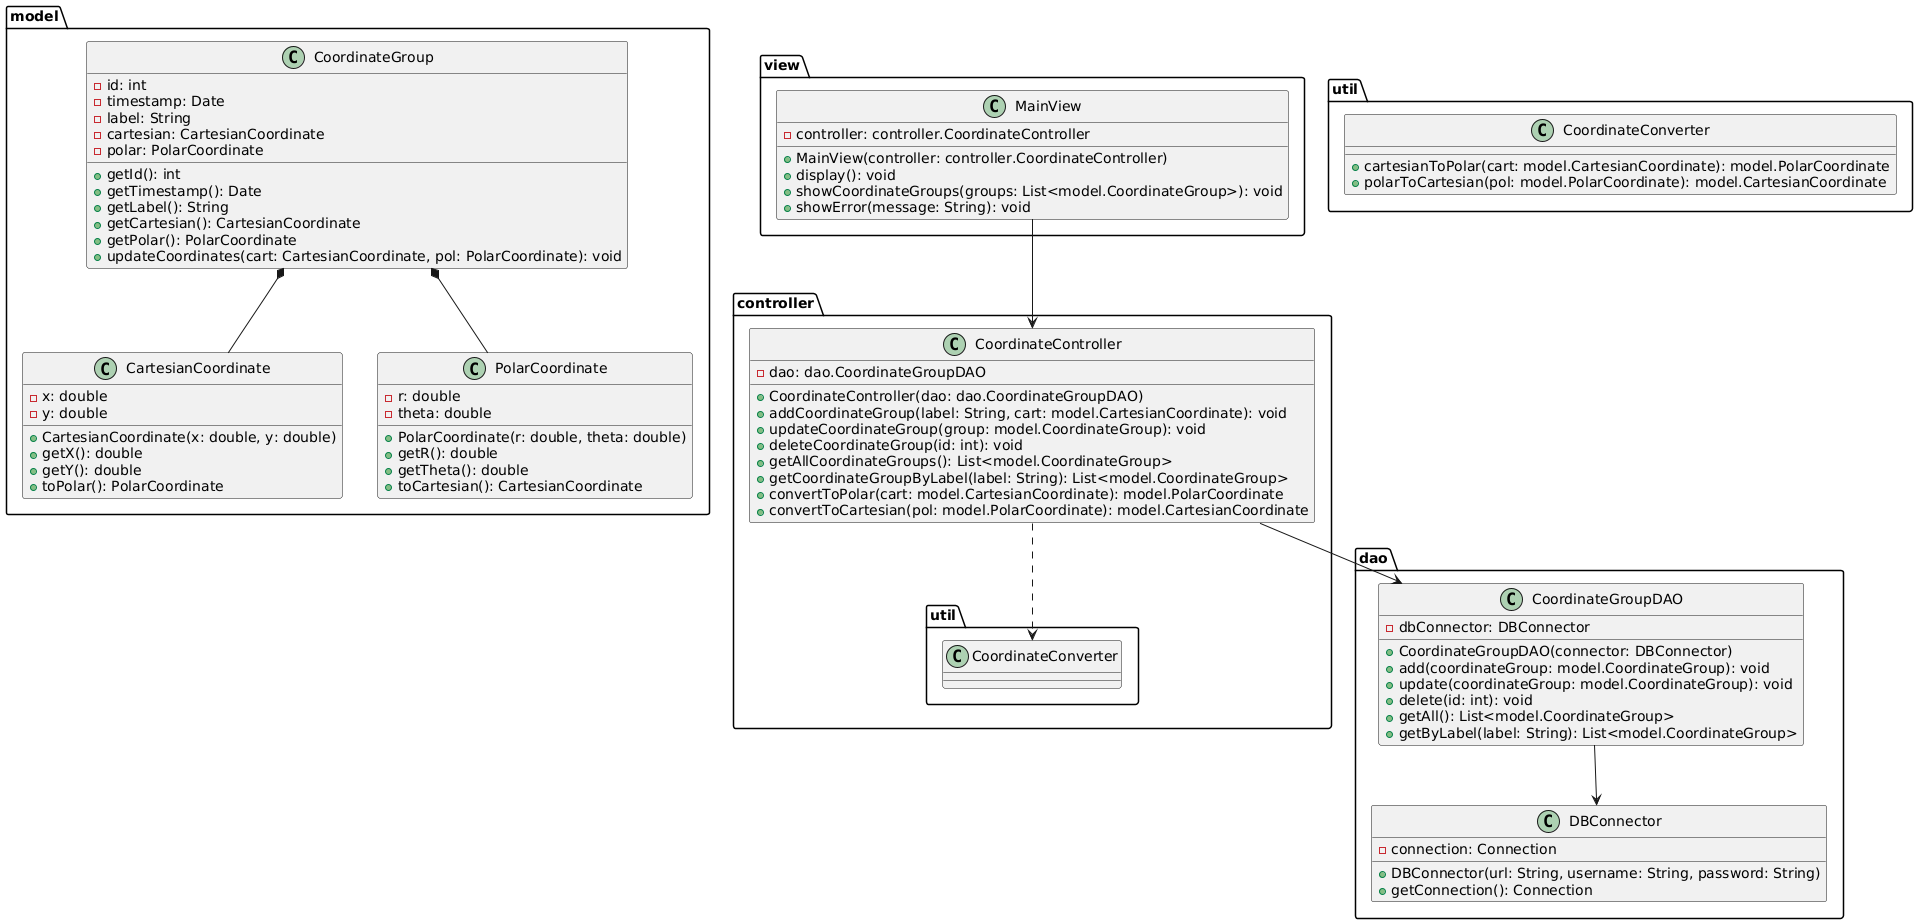

The diagram above was rendered by PlantUML. Its source (embedded in the PNG):
@startuml

' ===== Model Package =====
package "model" {
  class CoordinateGroup {
    - id: int
    - timestamp: Date
    - label: String
    - cartesian: CartesianCoordinate
    - polar: PolarCoordinate
    + getId(): int
    + getTimestamp(): Date
    + getLabel(): String
    + getCartesian(): CartesianCoordinate
    + getPolar(): PolarCoordinate
    + updateCoordinates(cart: CartesianCoordinate, pol: PolarCoordinate): void
  }

  class CartesianCoordinate {
    - x: double
    - y: double
    + CartesianCoordinate(x: double, y: double)
    + getX(): double
    + getY(): double
    + toPolar(): PolarCoordinate
  }

  class PolarCoordinate {
    - r: double
    - theta: double
    + PolarCoordinate(r: double, theta: double)
    + getR(): double
    + getTheta(): double
    + toCartesian(): CartesianCoordinate
  }
  
  ' Composition: A CoordinateGroup is composed of its coordinate representations.
  CoordinateGroup *-- CartesianCoordinate
  CoordinateGroup *-- PolarCoordinate
}

' ===== DAO Package (Data Access Objects) =====
package "dao" {
  class DBConnector {
    - connection: Connection
    + DBConnector(url: String, username: String, password: String)
    + getConnection(): Connection
  }

  class CoordinateGroupDAO {
    - dbConnector: DBConnector
    + CoordinateGroupDAO(connector: DBConnector)
    + add(coordinateGroup: model.CoordinateGroup): void
    + update(coordinateGroup: model.CoordinateGroup): void
    + delete(id: int): void
    + getAll(): List<model.CoordinateGroup>
    + getByLabel(label: String): List<model.CoordinateGroup>
  }
  
  ' Association: DAO uses a DBConnector for database operations.
  CoordinateGroupDAO --> DBConnector
}

' ===== Controller Package =====
package "controller" {
  class CoordinateController {
    - dao: dao.CoordinateGroupDAO
    + CoordinateController(dao: dao.CoordinateGroupDAO)
    + addCoordinateGroup(label: String, cart: model.CartesianCoordinate): void
    + updateCoordinateGroup(group: model.CoordinateGroup): void
    + deleteCoordinateGroup(id: int): void
    + getAllCoordinateGroups(): List<model.CoordinateGroup>
    + getCoordinateGroupByLabel(label: String): List<model.CoordinateGroup>
    + convertToPolar(cart: model.CartesianCoordinate): model.PolarCoordinate
    + convertToCartesian(pol: model.PolarCoordinate): model.CartesianCoordinate
  }
  
  ' Dependency: The controller uses the conversion utility.
  CoordinateController ..> util.CoordinateConverter
  ' Association: Controller uses DAO for persistence.
  CoordinateController --> dao.CoordinateGroupDAO
}

' ===== View Package =====
package "view" {
  class MainView {
    - controller: controller.CoordinateController
    + MainView(controller: controller.CoordinateController)
    + display(): void
    + showCoordinateGroups(groups: List<model.CoordinateGroup>): void
    + showError(message: String): void
  }
  
  ' Association: The view depends on the controller.
  MainView --> controller.CoordinateController
}

' ===== Utility Package =====
package "util" {
  class CoordinateConverter {
    + cartesianToPolar(cart: model.CartesianCoordinate): model.PolarCoordinate
    + polarToCartesian(pol: model.PolarCoordinate): model.CartesianCoordinate
  }
}

@enduml